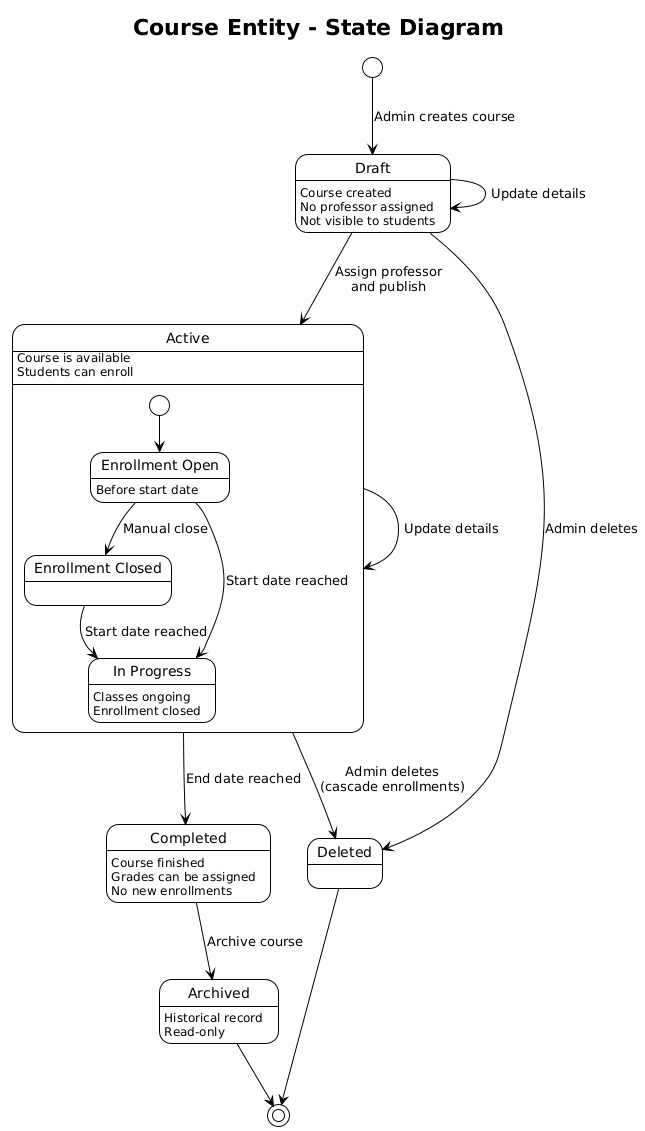

The diagram above was rendered by PlantUML. Its source (embedded in the PNG):
@startuml
!theme plain

title Course Entity - State Diagram

[*] --> Draft : Admin creates course

state Draft {
    Draft : Course created
    Draft : No professor assigned
    Draft : Not visible to students
}

Draft --> Active : Assign professor\nand publish

state Active {
    Active : Course is available
    Active : Students can enroll
    
    state "Enrollment Open" as EnrollOpen
    state "Enrollment Closed" as EnrollClosed
    state "In Progress" as InProgress
    
    [*] --> EnrollOpen
    EnrollOpen : Before start date
    EnrollOpen --> InProgress : Start date reached
    InProgress : Classes ongoing
    InProgress : Enrollment closed
    EnrollOpen --> EnrollClosed : Manual close
    EnrollClosed --> InProgress : Start date reached
}

Active --> Completed : End date reached

state Completed {
    Completed : Course finished
    Completed : Grades can be assigned
    Completed : No new enrollments
}

Draft --> Deleted : Admin deletes
Active --> Deleted : Admin deletes\n(cascade enrollments)
Completed --> Archived : Archive course

state Archived {
    Archived : Historical record
    Archived : Read-only
}

Deleted --> [*]
Archived --> [*]

Draft --> Draft : Update details
Active --> Active : Update details
@enduml